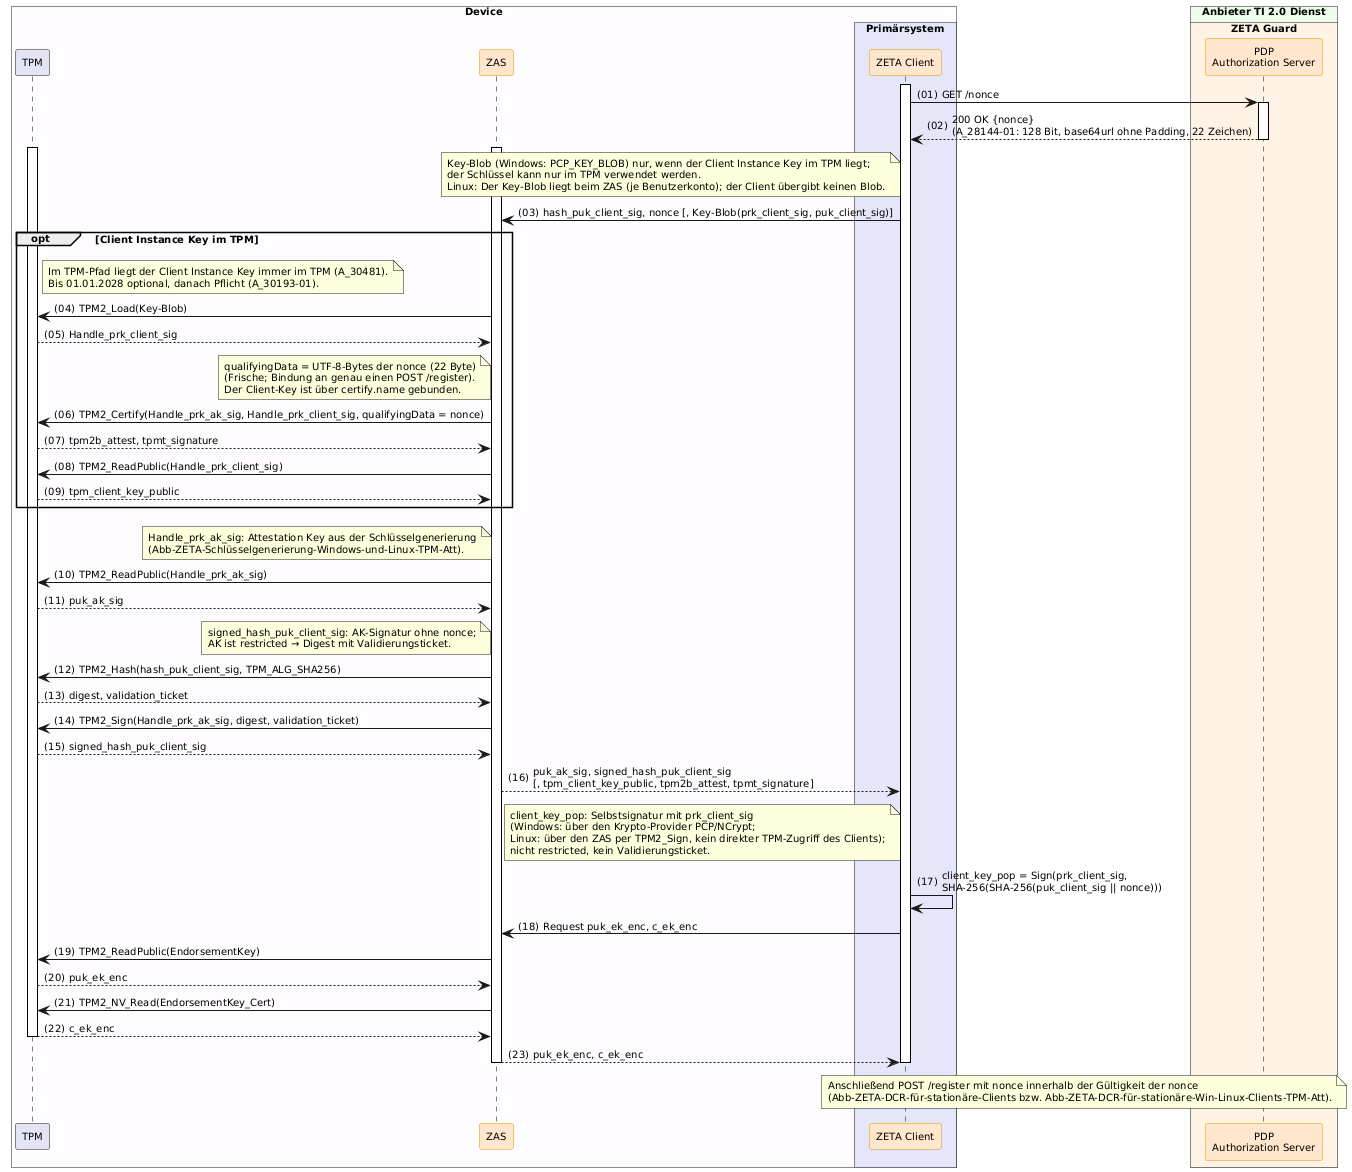

The diagram above was rendered by PlantUML. Its source (embedded in the PNG):
@startuml "Abb-ZETA-TPM-Attestation-Key"
!include ../puml-layout.txt


box "Device" DEVICE_COLOR
  participant "TPM" as TPM LEI_COMPONENT_COLOR
  participant ZAS as "ZAS" <<zeta>>
  box "Primärsystem" PRIMAERSYSTEM_COLOR
    participant Client as "ZETA Client" <<zeta>>
  end box
end box

box "Anbieter TI 2.0 Dienst" PROVIDER_COLOR
  box "ZETA Guard" ZETA_GUARD_COLOR
    participant AuthS as "PDP\nAuthorization Server" <<zeta>>
  end box
end box

Client++
Client -> AuthS++: GET /nonce
AuthS --> Client--: 200 OK {nonce}\n(A_28144-01: 128 Bit, base64url ohne Padding, 22 Zeichen)

ZAS++
TPM++
note left of Client: Key-Blob (Windows: PCP_KEY_BLOB) nur, wenn der Client Instance Key im TPM liegt;\nder Schlüssel kann nur im TPM verwendet werden.\nLinux: Der Key-Blob liegt beim ZAS (je Benutzerkonto); der Client übergibt keinen Blob.
Client -> ZAS: hash_puk_client_sig, nonce [, Key-Blob(prk_client_sig, puk_client_sig)]

opt Client Instance Key im TPM
  note right of TPM: Im TPM-Pfad liegt der Client Instance Key immer im TPM (A_30481).\nBis 01.01.2028 optional, danach Pflicht (A_30193-01).
  ZAS -> TPM: TPM2_Load(Key-Blob)
  TPM --> ZAS: Handle_prk_client_sig

  note left of ZAS: qualifyingData = UTF-8-Bytes der nonce (22 Byte)\n(Frische; Bindung an genau einen POST /register).\nDer Client-Key ist über certify.name gebunden.
  ZAS -> TPM: TPM2_Certify(Handle_prk_ak_sig, Handle_prk_client_sig, qualifyingData = nonce)
  TPM --> ZAS: tpm2b_attest, tpmt_signature
  ZAS -> TPM: TPM2_ReadPublic(Handle_prk_client_sig)
  TPM --> ZAS: tpm_client_key_public
end

note left of ZAS: Handle_prk_ak_sig: Attestation Key aus der Schlüsselgenerierung\n(Abb-ZETA-Schlüsselgenerierung-Windows-und-Linux-TPM-Att).
ZAS -> TPM: TPM2_ReadPublic(Handle_prk_ak_sig)
TPM --> ZAS: puk_ak_sig

note left of ZAS: signed_hash_puk_client_sig: AK-Signatur ohne nonce;\nAK ist restricted → Digest mit Validierungsticket.
ZAS -> TPM: TPM2_Hash(hash_puk_client_sig, TPM_ALG_SHA256)
TPM --> ZAS: digest, validation_ticket
ZAS -> TPM: TPM2_Sign(Handle_prk_ak_sig, digest, validation_ticket)
TPM --> ZAS: signed_hash_puk_client_sig

ZAS --> Client: puk_ak_sig, signed_hash_puk_client_sig\n[, tpm_client_key_public, tpm2b_attest, tpmt_signature]

note left of Client: client_key_pop: Selbstsignatur mit prk_client_sig\n(Windows: über den Krypto-Provider PCP/NCrypt;\nLinux: über den ZAS per TPM2_Sign, kein direkter TPM-Zugriff des Clients);\nnicht restricted, kein Validierungsticket.
Client -> Client: client_key_pop = Sign(prk_client_sig,\nSHA-256(SHA-256(puk_client_sig || nonce)))

Client -> ZAS: Request puk_ek_enc, c_ek_enc
ZAS -> TPM: TPM2_ReadPublic(EndorsementKey)
TPM --> ZAS: puk_ek_enc
ZAS -> TPM: TPM2_NV_Read(EndorsementKey_Cert)
TPM --> ZAS--: c_ek_enc
ZAS --> Client--: puk_ek_enc, c_ek_enc

note over Client, AuthS: Anschließend POST /register mit nonce innerhalb der Gültigkeit der nonce\n(Abb-ZETA-DCR-für-stationäre-Clients bzw. Abb-ZETA-DCR-für-stationäre-Win-Linux-Clients-TPM-Att).
Client--

@enduml